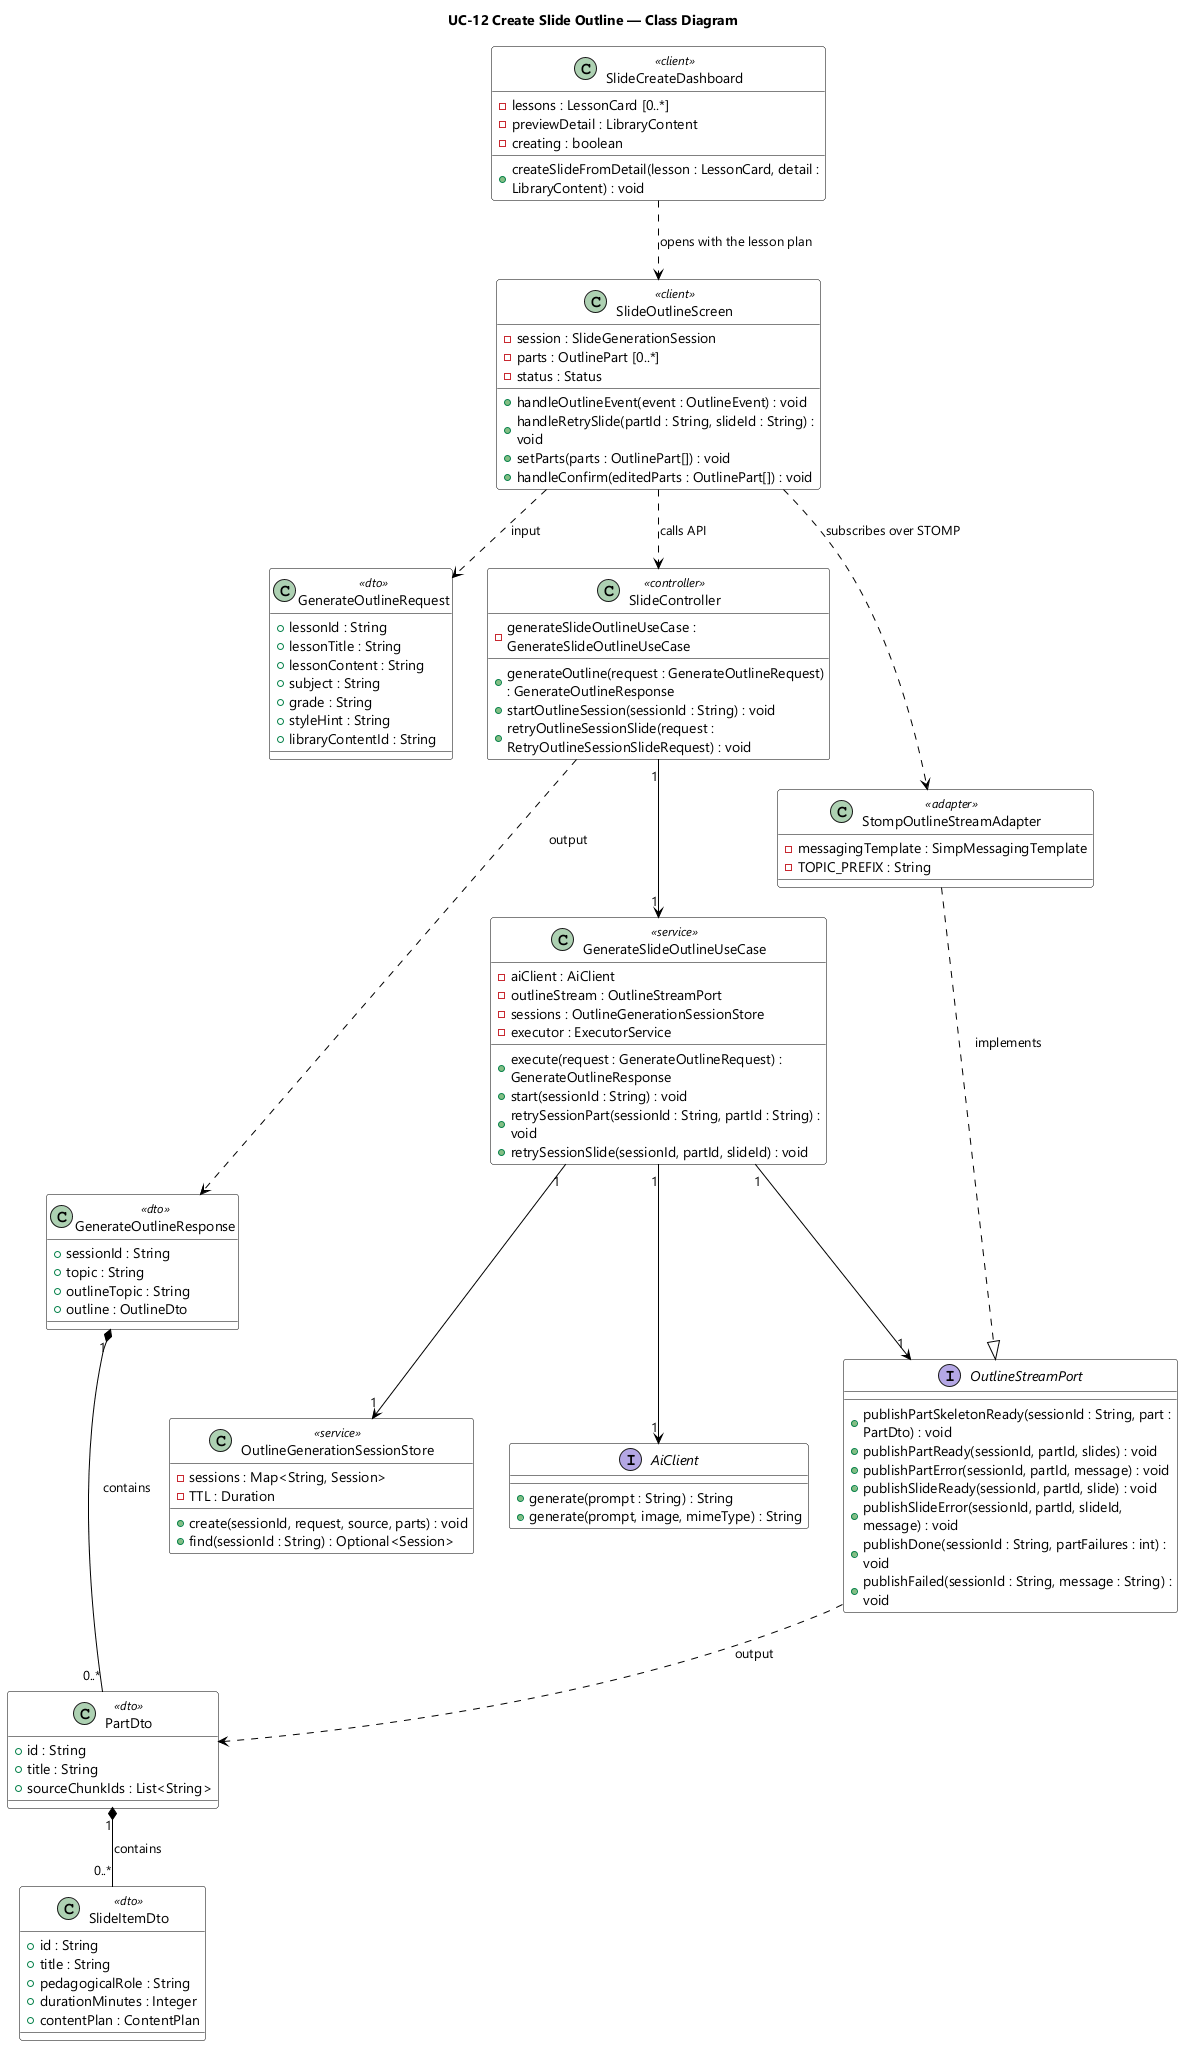

The diagram above was rendered by PlantUML. Its source (embedded in the PNG):
@startuml UC-12 Create Slide Outline - Class Diagram
skinparamlocked dpi 96
skinparam defaultFontName "Segoe UI"
skinparam shadowing false
skinparam wrapWidth 320
skinparam classBackgroundColor #FFFFFF
skinparam classBorderColor #000000
skinparam ArrowColor #000000
title UC-12 Create Slide Outline — Class Diagram

class SlideCreateDashboard <<client>> {
  - lessons : LessonCard [0..*]
  - previewDetail : LibraryContent
  - creating : boolean
  + createSlideFromDetail(lesson : LessonCard, detail : LibraryContent) : void
}

class SlideOutlineScreen <<client>> {
  - session : SlideGenerationSession
  - parts : OutlinePart [0..*]
  - status : Status
  + handleOutlineEvent(event : OutlineEvent) : void
  + handleRetrySlide(partId : String, slideId : String) : void
  + setParts(parts : OutlinePart[]) : void
  + handleConfirm(editedParts : OutlinePart[]) : void
}

class GenerateOutlineRequest <<dto>> {
  + lessonId : String
  + lessonTitle : String
  + lessonContent : String
  + subject : String
  + grade : String
  + styleHint : String
  + libraryContentId : String
}

class GenerateOutlineResponse <<dto>> {
  + sessionId : String
  + topic : String
  + outlineTopic : String
  + outline : OutlineDto
}

class PartDto <<dto>> {
  + id : String
  + title : String
  + sourceChunkIds : List<String>
}

class SlideItemDto <<dto>> {
  + id : String
  + title : String
  + pedagogicalRole : String
  + durationMinutes : Integer
  + contentPlan : ContentPlan
}

class SlideController <<controller>> {
  - generateSlideOutlineUseCase : GenerateSlideOutlineUseCase
  + generateOutline(request : GenerateOutlineRequest) : GenerateOutlineResponse
  + startOutlineSession(sessionId : String) : void
  + retryOutlineSessionSlide(request : RetryOutlineSessionSlideRequest) : void
}

class GenerateSlideOutlineUseCase <<service>> {
  - aiClient : AiClient
  - outlineStream : OutlineStreamPort
  - sessions : OutlineGenerationSessionStore
  - executor : ExecutorService
  + execute(request : GenerateOutlineRequest) : GenerateOutlineResponse
  + start(sessionId : String) : void
  + retrySessionPart(sessionId : String, partId : String) : void
  + retrySessionSlide(sessionId, partId, slideId) : void
}

class OutlineGenerationSessionStore <<service>> {
  - sessions : Map<String, Session>
  - TTL : Duration
  + create(sessionId, request, source, parts) : void
  + find(sessionId : String) : Optional<Session>
}

interface AiClient {
  + generate(prompt : String) : String
  + generate(prompt, image, mimeType) : String
}

interface OutlineStreamPort {
  + publishPartSkeletonReady(sessionId : String, part : PartDto) : void
  + publishPartReady(sessionId, partId, slides) : void
  + publishPartError(sessionId, partId, message) : void
  + publishSlideReady(sessionId, partId, slide) : void
  + publishSlideError(sessionId, partId, slideId, message) : void
  + publishDone(sessionId : String, partFailures : int) : void
  + publishFailed(sessionId : String, message : String) : void
}

class StompOutlineStreamAdapter <<adapter>> {
  - messagingTemplate : SimpMessagingTemplate
  - TOPIC_PREFIX : String
}

SlideCreateDashboard ..> SlideOutlineScreen : opens with the lesson plan
SlideOutlineScreen ..> SlideController : calls API
SlideOutlineScreen ..> GenerateOutlineRequest : input
SlideOutlineScreen ..> StompOutlineStreamAdapter : subscribes over STOMP
SlideController ..> GenerateOutlineResponse : output
SlideController "1" --> "1" GenerateSlideOutlineUseCase
GenerateSlideOutlineUseCase "1" --> "1" AiClient
GenerateSlideOutlineUseCase "1" --> "1" OutlineStreamPort
GenerateSlideOutlineUseCase "1" --> "1" OutlineGenerationSessionStore
GenerateOutlineResponse "1" *-- "0..*" PartDto : contains
PartDto "1" *-- "0..*" SlideItemDto : contains
OutlineStreamPort ..> PartDto : output
StompOutlineStreamAdapter ..|> OutlineStreamPort : implements

@enduml